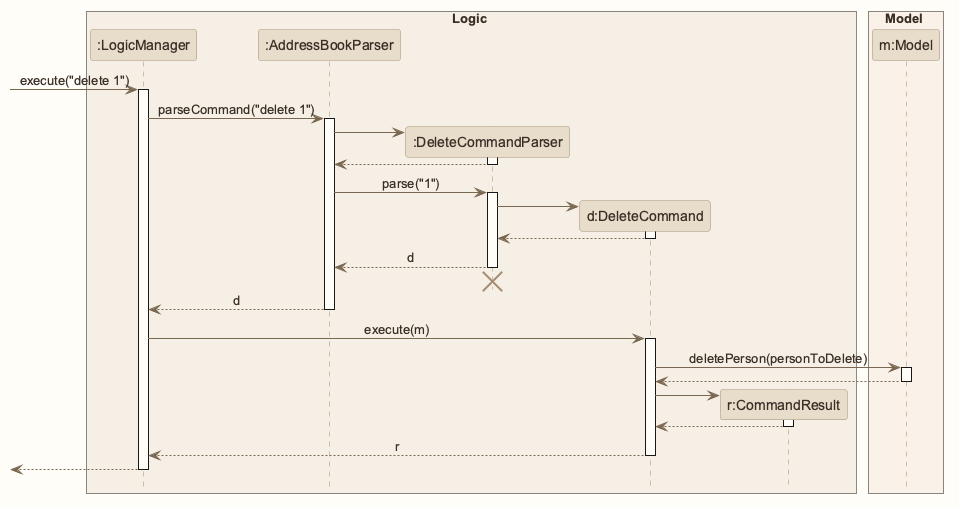

The diagram above was rendered by PlantUML. Its source (embedded in the PNG):
@startuml
!pragma layout smetana
!include style.puml
skinparam ArrowFontStyle plain

box Logic LOGIC_COLOR_T1
participant ":LogicManager" as LogicManager LOGIC_COLOR
participant ":AddressBookParser" as AddressBookParser LOGIC_COLOR
participant ":DeleteCommandParser" as DeleteCommandParser LOGIC_COLOR
participant "d:DeleteCommand" as DeleteCommand LOGIC_COLOR
participant "r:CommandResult" as CommandResult LOGIC_COLOR
end box

box Model MODEL_COLOR_T1
participant "m:Model" as Model MODEL_COLOR
end box

[-> LogicManager : execute("delete 1")
activate LogicManager

LogicManager -> AddressBookParser : parseCommand("delete 1")
activate AddressBookParser

create DeleteCommandParser
AddressBookParser -> DeleteCommandParser
activate DeleteCommandParser

DeleteCommandParser --> AddressBookParser
deactivate DeleteCommandParser

AddressBookParser -> DeleteCommandParser : parse("1")
activate DeleteCommandParser

create DeleteCommand
DeleteCommandParser -> DeleteCommand
activate DeleteCommand

DeleteCommand --> DeleteCommandParser :
deactivate DeleteCommand

DeleteCommandParser --> AddressBookParser : d
deactivate DeleteCommandParser
'Hidden arrow to position the destroy marker below the end of the activation bar.
DeleteCommandParser -[hidden]-> AddressBookParser
destroy DeleteCommandParser

AddressBookParser --> LogicManager : d
deactivate AddressBookParser

LogicManager -> DeleteCommand : execute(m)
activate DeleteCommand

DeleteCommand -> Model : deletePerson(personToDelete)
activate Model

Model --> DeleteCommand
deactivate Model

create CommandResult
DeleteCommand -> CommandResult
activate CommandResult

CommandResult --> DeleteCommand
deactivate CommandResult

DeleteCommand --> LogicManager : r
deactivate DeleteCommand

[<--LogicManager
deactivate LogicManager
@enduml